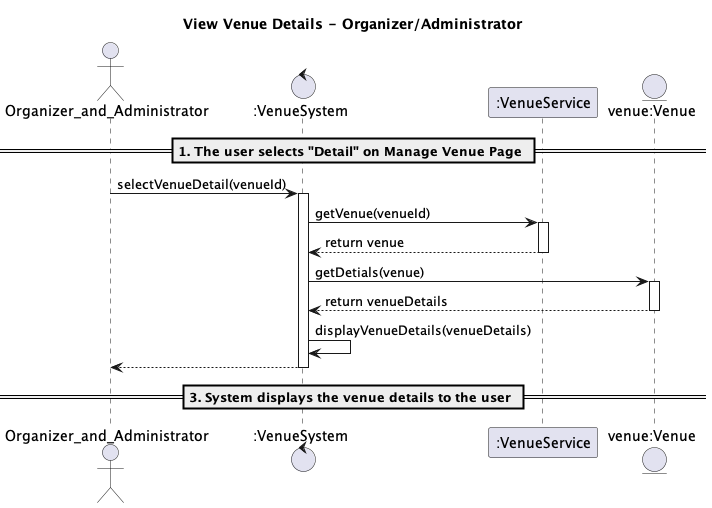

The diagram above was rendered by PlantUML. Its source (embedded in the PNG):
@startuml
title View Venue Details - Organizer/Administrator

actor Organizer_and_Administrator as OrganizerAdmin
control ":VenueSystem" as VMS
participant ":VenueService" as VMSS
entity "venue:Venue" as DB

== 1. The user selects "Detail" on Manage Venue Page ==
OrganizerAdmin -> VMS : selectVenueDetail(venueId)
activate VMS

VMS -> VMSS : getVenue(venueId)
activate VMSS
VMSS --> VMS : return venue
deactivate VMSS
VMS -> DB : getDetials(venue)
activate DB
DB --> VMS : return venueDetails
deactivate DB
VMS -> VMS : displayVenueDetails(venueDetails)
VMS --> OrganizerAdmin :
deactivate VMS
== 3. System displays the venue details to the user ==
@enduml